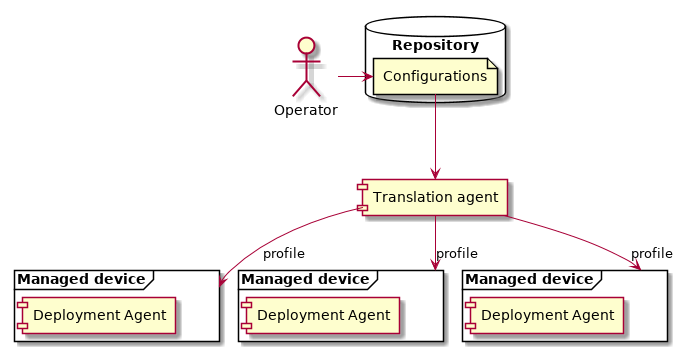

The diagram above was rendered by PlantUML. Its source (embedded in the PNG):
@startuml

actor "Operator" as ops

component "Translation agent" as ta

frame "Managed device" as md1 {
 component "Deployment Agent" as da1
}
frame "Managed device"  as md2 {
 component "Deployment Agent" as da2
}
frame "Managed device"  as md3 {
 component "Deployment Agent" as da3
}

database "Repository" as repo {
    file "Configurations" as cfg
}

ops -right-> cfg

cfg --> ta

ta --> md1: profile
ta --> md2: profile
ta --> md3: profile
@enduml